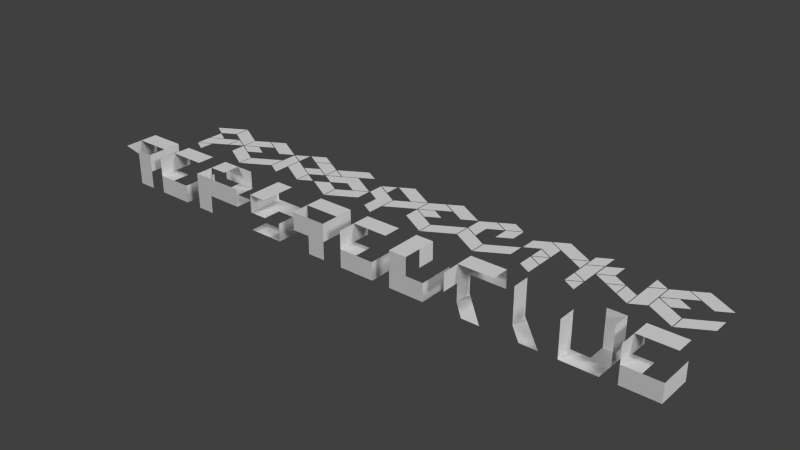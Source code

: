 # Source: Logo.blend  (saved by Blender 2.70.0; exported with 4.5.12 LTS)
import bpy
from mathutils import Matrix  # noqa: F401  (used for matrix-valued properties, if any)

bpy.ops.wm.read_factory_settings(use_empty=True)
scene = bpy.context.scene
scene.name = 'Scene'

# ---- collections
col_collection_1 = bpy.data.collections.new('Collection 1'); scene.collection.children.link(col_collection_1)

# ---- world
world_world = bpy.data.worlds.new('World'); scene.world = world_world
world_world.color = (0.05088, 0.05088, 0.05088)
world_world.use_sun_shadow = False
world_world.sun_shadow_jitter_overblur = 0.0
world_world.cycles.sampling_method = 'MANUAL'
world_world.cycles.sample_map_resolution = 256

# ---- lights
light_lamp_002 = bpy.data.lights.new('Lamp.002', 'SUN')
light_lamp_002.transmission_factor = 0.0
light_lamp_002.cutoff_distance = 30.0
light_lamp_002.angle = 0.1993
light_lamp_002.energy = 1.0
light_lamp_002.shadow_buffer_clip_start = 1.001
light_lamp_002.shadow_soft_size = 0.1
light_lamp_002.shadow_cascade_max_distance = 1000.0
light_lamp_002.cycles.use_multiple_importance_sampling = False
light_lamp_001 = bpy.data.lights.new('Lamp.001', 'SUN')
light_lamp_001.transmission_factor = 0.0
light_lamp_001.cutoff_distance = 30.0
light_lamp_001.angle = 0.1993
light_lamp_001.energy = 1.0
light_lamp_001.shadow_buffer_clip_start = 1.001
light_lamp_001.shadow_soft_size = 0.1
light_lamp_001.shadow_cascade_max_distance = 1000.0
light_lamp_001.cycles.use_multiple_importance_sampling = False
light_lamp = bpy.data.lights.new('Lamp', 'SUN')
light_lamp.transmission_factor = 0.0
light_lamp.cutoff_distance = 30.0
light_lamp.angle = 0.1993
light_lamp.energy = 1.0
light_lamp.shadow_buffer_clip_start = 1.001
light_lamp.shadow_soft_size = 0.1
light_lamp.shadow_cascade_max_distance = 1000.0
light_lamp.cycles.use_multiple_importance_sampling = False

# ---- meshes
me_e_002 = bpy.data.meshes.new('E.002')
me_e_002.from_pydata([(-1.0, -1.0, -1.0), (1.0, 1.0, -1.0), (1.0, -1.0, -1.0), (-1.0, -1.0, 1.0), (-1.0, 1.0, 1.0), (1.0, 1.0, 1.0), (-1.0, 0.0, 1.0), (-1.0, 1.0, 0.0), (0.0, 0.0, 0.0), (0.0, 1.0, 1.0), (1.0, 1.0, 0.0), (0.0, -1.0, 0.0), (1.0, 0.0, 1.0), (1.0, -1.0, 0.0), (1.0, 0.0, -1.0), (0.0, -1.0, -1.0), (-1.0, 0.0, 0.0), (1.0, 0.0, 0.0), (-1.0, -1.0, 0.0), (0.0, 0.0, 1.0)], [], [(17, 13, 2, 14), (19, 9, 4, 6), (6, 16, 7, 4), (10, 17, 14, 1), (11, 8, 16, 18), (13, 11, 15, 2), (3, 18, 16, 6), (11, 18, 0, 15), (12, 5, 9, 19)])
me_e_002.use_remesh_preserve_volume = False
me_e_002.use_remesh_preserve_attributes = False
me_e_002.use_mirror_vertex_groups = False
me_e_002.update()
me_v = bpy.data.meshes.new('V')
me_v.from_pydata([(-1.0, -1.0, 1.0), (1.0, 1.0, 1.0), (1.0, 1.0, 0.0), (-1.0, 0.0, 1.0), (0.0, 1.0, 1.0), (1.0, 0.0, 1.0), (-1.0, 0.0, 0.0), (0.0, 1.0, 0.0), (1.0, 0.0, 0.0), (-1.0, -1.0, 0.0), (1.0, 1.0, -1.0), (-1.0, 0.0, -1.0), (0.0, 1.0, -1.0), (1.0, 0.0, -1.0), (-1.0, -1.0, -1.0), (1.0, -1.0, -1.0), (0.0, -1.0, -1.0), (0.0, 0.0, -1.0)], [], [(0, 9, 6, 3), (4, 7, 2, 1), (1, 5, 8, 2), (13, 10, 12, 17), (15, 13, 17, 16), (16, 17, 11, 14), (8, 13, 10, 2), (6, 9, 14, 11), (2, 7, 12, 10)])
me_v.use_remesh_preserve_volume = False
me_v.use_remesh_preserve_attributes = False
me_v.use_mirror_vertex_groups = False
me_v.update()
me_i = bpy.data.meshes.new('I')
me_i.from_pydata([(0.0, -1.0, -1.0), (-1.0, 1.0, -1.0), (1.0, -1.0, -1.0), (-1.0, 1.0, 1.0), (-1.0, 0.0, 1.0), (-1.0, 1.0, 0.0), (-1.0, 0.0, -1.0), (0.0, 0.0, -1.0), (-1.0, 0.0, 0.0)], [], [(8, 6, 1, 5), (4, 8, 5, 3), (6, 7, 1), (0, 7, 6), (0, 2, 7)])
me_i.use_remesh_preserve_volume = False
me_i.use_remesh_preserve_attributes = False
me_i.use_mirror_vertex_groups = False
me_i.update()
me_t = bpy.data.meshes.new('T')
me_t.from_pydata([(-1.0, 1.0, -1.0), (-1.0, -1.0, 1.0), (-1.0, 1.0, 1.0), (1.0, 1.0, 1.0), (-1.0, -1.0, 0.0), (-1.0, 0.0, 1.0), (-1.0, 1.0, 0.0), (-1.0, 0.0, -1.0), (0.0, 1.0, 1.0), (1.0, 1.0, 0.0), (0.0, 0.0, -1.0), (1.0, 0.0, 1.0), (1.0, -1.0, -1.0), (0.0, -1.0, -1.0), (-1.0, 0.0, 0.0), (0.0, 1.0, 0.0), (0.0, 0.0, 1.0)], [], [(14, 7, 0, 6), (16, 8, 2, 5), (1, 4, 14, 5), (5, 14, 6, 2), (13, 12, 10), (2, 6, 15, 8), (8, 15, 9, 3), (7, 13, 10), (7, 10, 0), (11, 3, 8, 16)])
me_t.use_remesh_preserve_volume = False
me_t.use_remesh_preserve_attributes = False
me_t.use_mirror_vertex_groups = False
me_t.update()
me_e_001 = bpy.data.meshes.new('E.001')
me_e_001.from_pydata([(-1.0, -1.0, -1.0), (1.0, 1.0, -1.0), (1.0, -1.0, -1.0), (-1.0, -1.0, 1.0), (-1.0, 1.0, 1.0), (1.0, 1.0, 1.0), (-1.0, 0.0, 1.0), (-1.0, 1.0, 0.0), (0.0, 0.0, 0.0), (0.0, 1.0, 1.0), (1.0, 1.0, 0.0), (0.0, -1.0, 0.0), (1.0, 0.0, 1.0), (1.0, -1.0, 0.0), (1.0, 0.0, -1.0), (0.0, -1.0, -1.0), (-1.0, 0.0, 0.0), (1.0, 0.0, 0.0), (-1.0, -1.0, 0.0), (0.0, 0.0, 1.0)], [], [(17, 13, 2, 14), (19, 9, 4, 6), (6, 16, 7, 4), (10, 17, 14, 1), (11, 8, 16, 18), (13, 11, 15, 2), (3, 18, 16, 6), (11, 18, 0, 15), (12, 5, 9, 19)])
me_e_001.use_remesh_preserve_volume = False
me_e_001.use_remesh_preserve_attributes = False
me_e_001.use_mirror_vertex_groups = False
me_e_001.update()
me_p = bpy.data.meshes.new('P')
me_p.from_pydata([(1.0, -1.0, -1.0), (-1.0, -1.0, 1.0), (-1.0, 1.0, 1.0), (1.0, 1.0, 1.0), (1.0, -1.0, 1.0), (-1.0, -1.0, 0.0), (-1.0, 0.0, 1.0), (0.0, 1.0, 1.0), (1.0, 1.0, 0.0), (1.0, 0.0, 1.0), (1.0, -1.0, 0.0), (0.0, -1.0, 1.0), (0.0, -1.0, -1.0), (-1.0, 0.0, 0.0), (1.0, 0.0, 0.0), (0.0, -1.0, 0.0), (0.0, 0.0, 1.0)], [], [(16, 7, 2, 6), (1, 5, 13, 6), (3, 9, 14, 8), (9, 4, 10, 14), (10, 15, 12, 0), (4, 11, 15, 10), (11, 1, 5, 15), (9, 3, 7, 16)])
me_p.use_remesh_preserve_volume = False
me_p.use_remesh_preserve_attributes = False
me_p.use_mirror_vertex_groups = False
me_p.update()
me_c = bpy.data.meshes.new('C')
me_c.from_pydata([(-1.0, -1.0, -1.0), (1.0, 1.0, -1.0), (1.0, -1.0, -1.0), (-1.0, -1.0, 1.0), (-1.0, 1.0, 1.0), (0.0, 1.0, 1.0), (-1.0, -1.0, 0.0), (-1.0, 0.0, 1.0), (1.0, 1.0, 0.0), (1.0, -1.0, 0.0), (1.0, 0.0, -1.0), (0.0, -1.0, 1.0), (0.0, -1.0, -1.0), (1.0, 0.0, 0.0), (0.0, -1.0, 0.0), (0.0, 1.0, 0.0), (0.0, 0.0, 1.0), (0.0, 0.0, 0.0)], [], [(13, 9, 2, 10), (14, 6, 0, 12), (8, 13, 10, 1), (9, 14, 12, 2), (11, 3, 6, 14), (16, 5, 4, 7), (5, 16, 17, 15), (11, 16, 7, 3)])
me_c.use_remesh_preserve_volume = False
me_c.use_remesh_preserve_attributes = False
me_c.use_mirror_vertex_groups = False
me_c.update()
me_s = bpy.data.meshes.new('S')
me_s.from_pydata([(1.0, 1.0, -1.0), (-1.0, -1.0, 1.0), (-1.0, 1.0, 1.0), (-1.0, -1.0, 0.0), (-1.0, 0.0, 1.0), (-1.0, 1.0, 0.0), (0.0, 1.0, 1.0), (1.0, 1.0, 0.0), (-1.0, 0.0, -1.0), (1.0, -1.0, 0.0), (1.0, 0.0, -1.0), (0.0, -1.0, 1.0), (0.0, 0.0, 1.0), (1.0, 0.0, 0.0), (-1.0, 0.0, 0.0), (0.0, 1.0, 0.0), (0.0, -1.0, 0.0), (0.0, 0.0, 0.0), (0.0, 0.0, -1.0), (1.0, -1.0, -1.0), (0.0, -1.0, -1.0), (-1.0, -1.0, -1.0)], [], [(12, 6, 2, 4), (11, 12, 4, 1), (20, 19, 10, 18), (13, 9, 19, 10), (21, 20, 18, 8), (1, 3, 14, 4), (4, 14, 5, 2), (16, 17, 14, 3), (17, 15, 5, 14), (7, 13, 10, 0), (13, 7, 15, 17)])
me_s.use_remesh_preserve_volume = False
me_s.use_remesh_preserve_attributes = False
me_s.use_mirror_vertex_groups = False
me_s.update()
me_r = bpy.data.meshes.new('R')
me_r.from_pydata([(-1.0, -1.0, -1.0), (-1.0, -1.0, 1.0), (-1.0, 1.0, 1.0), (1.0, 1.0, 1.0), (1.0, -1.0, 1.0), (-1.0, -1.0, 0.0), (-1.0, 0.0, 1.0), (-1.0, 1.0, 0.0), (0.0, 1.0, 1.0), (1.0, 1.0, 0.0), (0.0, -1.0, 1.0), (0.0, -1.0, -1.0), (-1.0, 0.0, 0.0), (0.0, 1.0, 0.0), (0.0, -1.0, 0.0), (0.0, 0.0, 1.0), (2.0, -1.0, 1.0), (2.0, -1.0, 0.0), (0.0, 0.0, 0.0), (2.0, 0.0, 0.0), (1.0, -1.0, 0.0), (1.0, 0.0, 0.0)], [], [(20, 21, 18, 14), (14, 5, 0, 11), (15, 8, 2, 6), (1, 6, 12, 5), (2, 7, 13, 8), (8, 13, 9, 3), (10, 1, 5, 14), (4, 10, 14, 20), (21, 9, 13, 18), (17, 19, 21, 20), (16, 4, 20, 17)])
me_r.use_remesh_preserve_volume = False
me_r.use_remesh_preserve_attributes = False
me_r.use_mirror_vertex_groups = False
me_r.update()
me_e = bpy.data.meshes.new('E')
me_e.from_pydata([(-1.0, -1.0, -1.0), (1.0, 1.0, -1.0), (1.0, -1.0, -1.0), (-1.0, -1.0, 1.0), (-1.0, 1.0, 1.0), (1.0, 1.0, 1.0), (-1.0, 0.0, 1.0), (-1.0, 1.0, 0.0), (0.0, 0.0, 0.0), (0.0, 1.0, 1.0), (1.0, 1.0, 0.0), (0.0, -1.0, 0.0), (1.0, 0.0, 1.0), (1.0, -1.0, 0.0), (1.0, 0.0, -1.0), (0.0, -1.0, -1.0), (-1.0, 0.0, 0.0), (1.0, 0.0, 0.0), (-1.0, -1.0, 0.0), (0.0, 0.0, 1.0)], [], [(17, 13, 2, 14), (19, 9, 4, 6), (6, 16, 7, 4), (10, 17, 14, 1), (11, 8, 16, 18), (13, 11, 15, 2), (3, 18, 16, 6), (11, 18, 0, 15), (12, 5, 9, 19)])
me_e.use_remesh_preserve_volume = False
me_e.use_remesh_preserve_attributes = False
me_e.use_mirror_vertex_groups = False
me_e.update()
me_pcap = bpy.data.meshes.new('PCap')
me_pcap.from_pydata([(-1.0, 0.0, 0.0), (-1.0, -1.0, 1.0), (-1.0, 1.0, 1.0), (1.0, 1.0, 1.0), (1.0, -1.0, 1.0), (-1.0, 0.0, 1.0), (0.0, 1.0, 1.0), (1.0, 1.0, 0.0), (1.0, 0.0, 1.0), (1.0, -1.0, 0.0), (0.0, -1.0, 1.0), (-1.0, 0.0, 1.0), (-1.0, 0.0, 0.0), (1.0, 0.0, 0.0), (0.0, -1.0, 0.0), (0.0, 0.0, 1.0), (1.0, -1.0, -1.0), (0.0, -1.0, -1.0), (-1.0, 1.0, 1.0), (-1.0, 1.0, 0.0)], [], [(0, 19, 18, 11), (15, 6, 2, 5), (8, 13, 7, 3), (4, 9, 13, 8), (16, 9, 14, 17), (1, 12, 5), (8, 3, 6, 15), (4, 10, 14, 9)])
me_pcap.use_remesh_preserve_volume = False
me_pcap.use_remesh_preserve_attributes = False
me_pcap.use_mirror_vertex_groups = False
me_pcap.update()
me_mesh = bpy.data.meshes.new('Mesh')
me_mesh.from_pydata([(8.608, 0.1231, 0.0), (8.608, -0.1158, 0.0), (8.179, 0.1303, 0.0), (8.179, 0.3692, 0.0), (8.186, 0.3801, 0.0), (8.394, 0.4995, 0.0), (8.602, 0.3801, 0.0), (8.394, 0.2606, 0.0), (9.05, 0.3692, 0.0), (9.05, 0.1303, 0.0), (8.621, -0.1158, 0.0), (8.621, 0.1231, 0.0), (9.043, 0.6335, 0.0), (8.835, 0.514, 0.0), (8.406, 0.7602, 0.0), (8.614, 0.8796, 0.0), (8.179, 0.391, 0.0), (8.179, 0.6299, 0.0), (8.394, 0.7529, 0.0), (8.602, 0.6335, 0.0), (7.725, 0.1376, 0.0), (7.523, 0.2534, 0.0), (7.725, 0.3692, 0.0), (7.504, 0.5104, 0.0), (7.296, 0.391, 0.0), (7.296, 0.6299, 0.0), (7.504, 0.7493, 0.0), (7.51, 0.4995, 0.0), (7.719, 0.3801, 0.0), (7.51, 0.2606, 0.0), (7.302, 0.3801, 0.0), (7.958, 0.5032, 0.0), (8.167, 0.6226, 0.0), (8.167, 0.1303, 0.0), (7.958, 0.01086, 0.0), (7.958, 0.7493, 0.0), (8.16, 0.6335, 0.0), (7.958, 0.5176, 0.0), (7.738, 0.3692, 0.0), (7.946, 0.2498, 0.0), (7.946, 0.01086, 0.0), (7.738, 0.1303, 0.0), (7.281, 0.6371, 0.0), (7.073, 0.5176, 0.0), (7.073, 0.7566, 0.0), (7.281, 0.876, 0.0), (7.281, 0.1376, 0.0), (7.073, 0.257, 0.0), (7.073, 0.5032, 0.0), (7.281, 0.6226, 0.0), (7.073, 0.2425, 0.0), (7.275, 0.1267, 0.0), (7.073, 0.01086, 0.0), (7.281, -0.1158, 0.0), (7.08, 0.0, 0.0), (7.281, 0.1158, 0.0), (6.41, 0.2425, 0.0), (6.618, 0.1231, 0.0), (6.618, -0.1158, 0.0), (6.41, 0.00362, 0.0), (6.404, 0.7529, 0.0), (6.618, 0.6299, 0.0), (6.618, 0.391, 0.0), (6.404, 0.514, 0.0), (6.189, 0.391, 0.0), (6.189, 0.6299, 0.0), (6.41, 0.4959, 0.0), (6.612, 0.3801, 0.0), (6.41, 0.2643, 0.0), (6.618, 0.1376, 0.0), (6.416, 0.2534, 0.0), (6.618, 0.3692, 0.0), (7.06, 0.391, 0.0), (6.858, 0.5068, 0.0), (7.06, 0.6226, 0.0), (7.053, 0.6335, 0.0), (6.845, 0.514, 0.0), (6.416, 0.7602, 0.0), (6.624, 0.8796, 0.0), (5.735, 0.1231, 0.0), (5.735, -0.1158, 0.0), (5.306, 0.1303, 0.0), (5.306, 0.3692, 0.0), (6.176, 0.3692, 0.0), (6.176, 0.1303, 0.0), (5.748, -0.1158, 0.0), (5.748, 0.1231, 0.0), (5.514, 0.2643, 0.0), (5.306, 0.3837, 0.0), (5.306, 0.6299, 0.0), (5.52, 0.7529, 0.0), (5.729, 0.6335, 0.0), (5.514, 0.5104, 0.0), (5.533, 0.7602, 0.0), (5.741, 0.8796, 0.0), (5.949, 0.7602, 0.0), (5.741, 0.6407, 0.0), (5.956, 0.5104, 0.0), (5.748, 0.391, 0.0), (5.748, 0.6299, 0.0), (5.956, 0.7493, 0.0), (4.852, 0.1231, 0.0), (4.852, -0.1158, 0.0), (4.423, 0.1303, 0.0), (4.423, 0.3692, 0.0), (4.429, 0.3801, 0.0), (4.637, 0.4995, 0.0), (4.845, 0.3801, 0.0), (4.637, 0.2606, 0.0), (5.293, 0.3692, 0.0), (5.293, 0.1303, 0.0), (4.864, -0.1158, 0.0), (4.864, 0.1231, 0.0), (5.287, 0.6335, 0.0), (5.079, 0.514, 0.0), (4.65, 0.7602, 0.0), (4.858, 0.8796, 0.0), (4.423, 0.391, 0.0), (4.423, 0.6299, 0.0), (4.637, 0.7529, 0.0), (4.845, 0.6335, 0.0), (3.968, 0.3765, 0.0), (3.968, -0.1158, 0.0), (3.76, 0.00362, 0.0), (3.76, 0.257, 0.0), (3.539, 0.3837, 0.0), (4.404, 0.6335, 0.0), (4.195, 0.514, 0.0), (3.767, 0.7602, 0.0), (3.975, 0.8796, 0.0), (3.748, 0.5176, 0.0), (3.546, 0.6335, 0.0), (3.748, 0.7493, 0.0), (4.41, 0.6226, 0.0), (4.41, 0.3837, 0.0), (3.981, 0.1376, 0.0), (3.981, 0.3765, 0.0), (3.52, 0.3801, 0.0), (3.312, 0.2606, 0.0), (3.091, 0.3873, 0.0), (2.871, 0.2606, 0.0), (2.662, 0.3801, 0.0), (3.091, 0.6262, 0.0), (3.527, 0.3692, 0.0), (3.527, 0.1303, 0.0), (3.098, -0.1158, 0.0), (3.098, 0.1231, 0.0), (2.656, 0.6226, 0.0), (2.858, 0.5068, 0.0), (2.656, 0.391, 0.0), (3.091, 0.8796, 0.0), (3.3, 0.7602, 0.0), (2.871, 0.514, 0.0), (2.662, 0.6335, 0.0), (2.871, 0.2462, 0.0), (3.085, 0.1231, 0.0), (3.085, -0.1158, 0.0), (2.662, 0.1267, 0.0), (1.981, 0.01086, 0.0), (1.773, 0.1303, 0.0), (1.773, 0.6226, 0.0), (1.981, 0.5032, 0.0), (1.981, 0.7493, 0.0), (1.779, 0.6335, 0.0), (1.981, 0.5176, 0.0), (2.221, 0.6335, 0.0), (2.429, 0.7529, 0.0), (2.643, 0.6299, 0.0), (2.643, 0.391, 0.0), (2.208, 0.8805, 0.0), (2.416, 0.7611, 0.0), (2.208, 0.6416, 0.0), (2.0, 0.7611, 0.0), (2.429, 0.4995, 0.0), (2.637, 0.3801, 0.0), (2.429, 0.2606, 0.0), (2.221, 0.3801, 0.0), (1.994, 0.4959, 0.0), (1.994, 0.257, 0.0), (2.423, 0.01086, 0.0), (2.423, 0.2498, 0.0), (2.435, 0.2425, 0.0), (2.637, 0.1267, 0.0), (2.435, 0.01086, 0.0), (1.319, 0.1231, 0.0), (1.319, -0.1158, 0.0), (0.8896, 0.1303, 0.0), (0.8896, 0.3692, 0.0), (0.8959, 0.3801, 0.0), (1.104, 0.4995, 0.0), (1.312, 0.3801, 0.0), (1.104, 0.2606, 0.0), (1.76, 0.3692, 0.0), (1.76, 0.1303, 0.0), (1.331, -0.1158, 0.0), (1.331, 0.1231, 0.0), (1.754, 0.6335, 0.0), (1.546, 0.514, 0.0), (1.117, 0.7602, 0.0), (1.325, 0.8796, 0.0), (0.8896, 0.391, 0.0), (0.8896, 0.6299, 0.0), (1.104, 0.7529, 0.0), (1.312, 0.6335, 0.0), (0.4353, 0.1158, 0.0), (0.2335, 0.0, 0.0), (0.4353, -0.1158, 0.0), (0.4353, 0.876, 0.0), (0.4353, 0.6371, 0.0), (0.2208, 0.514, 0.0), (0.01267, 0.6335, 0.0), (0.6561, 0.4959, 0.0), (0.6561, 0.257, 0.0), (0.2271, 0.01086, 0.0), (0.2271, 0.2498, 0.0), (0.2271, 0.4959, 0.0), (0.2271, 0.2643, 0.0), (0.429, 0.3801, 0.0), (0.6688, 0.4959, 0.0), (0.8706, 0.3801, 0.0), (0.6688, 0.2643, 0.0), (0.448, 0.876, 0.0), (0.448, 0.6371, 0.0), (0.8769, 0.391, 0.0), (0.8769, 0.6299, 0.0), (3.539, 0.6226, 0.0)], [], [(9, 8, 11), (10, 9, 11), (12, 15, 14), (12, 14, 13), (19, 18, 17), (16, 19, 17), (6, 5, 4), (7, 6, 4), (0, 3, 2), (0, 2, 1), (36, 35, 37), (33, 32, 31), (33, 31, 34), (39, 38, 41), (40, 39, 41), (23, 26, 25), (23, 25, 24), (28, 27, 30), (29, 28, 30), (20, 22, 21), (51, 50, 52), (53, 55, 54), (42, 45, 44), (42, 44, 43), (46, 49, 48), (46, 48, 47), (77, 75, 78), (76, 75, 77), (65, 61, 60), (64, 63, 65), (63, 61, 65), (63, 62, 61), (73, 72, 74), (68, 67, 66), (70, 69, 71), (59, 57, 56), (59, 58, 57), (84, 83, 86), (85, 84, 86), (95, 94, 93), (96, 95, 93), (91, 90, 89), (97, 100, 99), (92, 91, 89), (97, 99, 98), (92, 89, 88), (87, 92, 88), (79, 82, 81), (79, 81, 80), (110, 109, 112), (111, 110, 112), (113, 116, 115), (113, 115, 114), (120, 119, 118), (117, 120, 118), (107, 106, 105), (108, 107, 105), (101, 104, 103), (101, 103, 102), (126, 129, 128), (126, 128, 127), (130, 132, 131), (134, 133, 136), (125, 121, 225), (135, 134, 136), (121, 125, 124), (122, 121, 124), (122, 124, 123), (151, 150, 153), (152, 151, 153), (137, 142, 139), (139, 142, 141), (148, 147, 149), (137, 139, 138), (140, 139, 141), (144, 143, 146), (155, 154, 157), (145, 144, 146), (155, 157, 156), (170, 169, 172), (171, 170, 172), (167, 166, 165), (167, 165, 168), (174, 173, 176), (180, 177, 178), (175, 174, 176), (180, 178, 179), (182, 181, 183), (164, 162, 163), (161, 160, 159), (158, 161, 159), (193, 192, 195), (194, 193, 195), (196, 199, 198), (196, 198, 197), (203, 202, 201), (200, 203, 201), (190, 189, 188), (191, 190, 188), (184, 187, 186), (184, 186, 185), (224, 221, 222), (208, 207, 210), (224, 222, 223), (209, 208, 210), (219, 218, 220), (212, 211, 214), (217, 215, 216), (213, 212, 214), (206, 204, 205)])
me_mesh.use_remesh_preserve_volume = False
me_mesh.use_remesh_preserve_attributes = False
me_mesh.use_mirror_vertex_groups = False
me_mesh.update()

# ---- objects
ob_lamp_002 = bpy.data.objects.new('Lamp.002', light_lamp_002)
ob_lamp_001 = bpy.data.objects.new('Lamp.001', light_lamp_001)
ob_e_002 = bpy.data.objects.new('E.002', me_e_002)
ob_v = bpy.data.objects.new('V', me_v)
ob_i = bpy.data.objects.new('I', me_i)
ob_t = bpy.data.objects.new('T', me_t)
ob_e_001 = bpy.data.objects.new('E.001', me_e_001)
ob_p_001 = bpy.data.objects.new('P.001', me_p)
ob_c = bpy.data.objects.new('C', me_c)
ob_s = bpy.data.objects.new('S', me_s)
ob_r = bpy.data.objects.new('R', me_r)
ob_e = bpy.data.objects.new('E', me_e)
ob_pcap = bpy.data.objects.new('PCap', me_pcap)
ob_text = bpy.data.objects.new('Text', me_mesh)
ob_lamp = bpy.data.objects.new('Lamp', light_lamp)

# ---- transforms, parenting, visibility, modifiers, constraints
ob_lamp_002.location = (32.92, 3.749, 9.854)
ob_lamp_002.rotation_euler = (6.27, -1.103, 2.864)
ob_lamp_002.lock_rotations_4d = False
ob_lamp_002.empty_display_type = 'ARROWS'
ob_lamp_002.color = (0.0, 0.0, 0.0, 0.0)
ob_lamp_002.lineart.crease_threshold = 0.0
ob_lamp_001.location = (-9.547, -5.575, 9.854)
ob_lamp_001.rotation_euler = (6.27, -1.103, 1.203)
ob_lamp_001.lock_rotations_4d = False
ob_lamp_001.empty_display_type = 'ARROWS'
ob_lamp_001.color = (0.0, 0.0, 0.0, 0.0)
ob_lamp_001.lineart.crease_threshold = 0.0
ob_e_002.location = (15.8, 6.225, 0.0)
ob_e_002.lineart.crease_threshold = 0.0
ob_v.location = (12.92, 6.225, 0.0)
ob_v.lineart.crease_threshold = 0.0
ob_i.location = (9.931, 6.225, 0.0)
ob_i.lineart.crease_threshold = 0.0
ob_t.location = (6.835, 6.225, 0.0)
ob_t.lineart.crease_threshold = 0.0
ob_e_001.location = (0.5671, 6.225, 0.0)
ob_e_001.lineart.crease_threshold = 0.0
ob_p_001.location = (-2.555, 6.225, 0.0)
ob_p_001.lineart.crease_threshold = 0.0
ob_c.location = (3.632, 6.225, 0.0)
ob_c.lineart.crease_threshold = 0.0
ob_s.location = (-5.616, 6.225, 0.0)
ob_s.lineart.crease_threshold = 0.0
ob_r.location = (-9.657, 6.225, 0.0)
ob_r.lineart.crease_threshold = 0.0
ob_e.location = (-12.66, 6.225, 0.0)
ob_e.lineart.crease_threshold = 0.0
ob_pcap.location = (-15.54, 6.225, 0.0)
ob_pcap.lineart.crease_threshold = 0.0
ob_text.location = (-16.57, 9.572, 0.0)
ob_text.scale = (3.675, 3.675, 3.675)
ob_text.lineart.crease_threshold = 0.0
ob_lamp.location = (2.328, 22.13, 5.904)
ob_lamp.rotation_euler = (0.6503, 0.05522, 1.806)
ob_lamp.lock_rotations_4d = False
ob_lamp.empty_display_type = 'ARROWS'
ob_lamp.color = (0.0, 0.0, 0.0, 0.0)
ob_lamp.lineart.crease_threshold = 0.0

# ---- collection membership
col_collection_1.objects.link(ob_lamp_002)
col_collection_1.objects.link(ob_lamp_001)
col_collection_1.objects.link(ob_e_002)
col_collection_1.objects.link(ob_v)
col_collection_1.objects.link(ob_i)
col_collection_1.objects.link(ob_t)
col_collection_1.objects.link(ob_e_001)
col_collection_1.objects.link(ob_p_001)
col_collection_1.objects.link(ob_c)
col_collection_1.objects.link(ob_s)
col_collection_1.objects.link(ob_r)
col_collection_1.objects.link(ob_e)
col_collection_1.objects.link(ob_pcap)
col_collection_1.objects.link(ob_text)
col_collection_1.objects.link(ob_lamp)

# ---- scene / render settings (as saved in the file)
scene.frame_start = 1; scene.frame_end = 500; scene.frame_set(0)
scene.render.engine = 'BLENDER_EEVEE_NEXT'
scene.render.resolution_percentage = 50
scene.render.dither_intensity = 0.0
scene.cycles.use_denoising = False
scene.cycles.samples = 10
scene.cycles.sampling_pattern = 'TABULATED_SOBOL'
scene.cycles.light_sampling_threshold = 0.0
scene.cycles.use_adaptive_sampling = False
scene.cycles.use_light_tree = False
scene.cycles.blur_glossy = 0.0
scene.cycles.volume_bounces = 1
scene.cycles.pixel_filter_type = 'GAUSSIAN'
scene.cycles.sample_clamp_indirect = 0.0
scene.view_settings.view_transform = 'Standard'
bpy.context.view_layer.update()

# ---- added for rendering (the .blend has no active camera): camera
cam_auto = bpy.data.cameras.new('AutoCamera')
cam_auto.lens = 50.0
cam_auto.sensor_width = 36.0
cam_auto.clip_end = 1000.0
ob_auto_camera = bpy.data.objects.new('AutoCamera', cam_auto)
scene.collection.objects.link(ob_auto_camera)
ob_auto_camera.location = (31.819, -29.0068, 25.349)
ob_auto_camera.rotation_euler = (1.09748, -7.21219e-08, 0.694738)
scene.camera = ob_auto_camera
bpy.context.view_layer.update()

